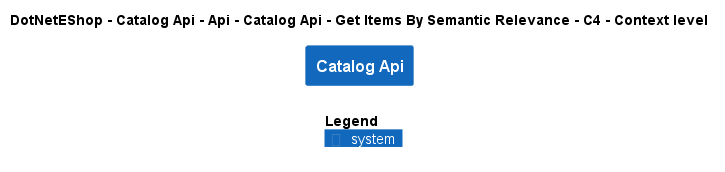

The diagram above was rendered by PlantUML. Its source (embedded in the PNG):
@startuml
!include ..\..\..\..\..\..\..\..\..\.c4s\C4_Context.puml

AddElementTag("c4interflow:lifecycle:new", $bgColor=green, $fontColor=#ffffff, $borderColor=green, $shadowing="False")
AddElementTag("c4interflow:lifecycle:changed", $bgColor=orange, $fontColor=#ffffff, $borderColor=orange, $shadowing="False")
AddElementTag("c4interflow:lifecycle:removed", $bgColor=red, $fontColor=#ffffff, $borderColor=red, $shadowing="False")

AddRelTag("c4interflow:lifecycle:new", $textColor=green, $lineColor=green)
AddRelTag("c4interflow:lifecycle:changed", $textColor=orange, $lineColor=orange)
AddRelTag("c4interflow:lifecycle:removed", $textColor=red, $lineColor=red)

SHOW_PERSON_PORTRAIT()
LAYOUT_TOP_DOWN()

skinparam linetype polyline

title DotNetEShop - Catalog Api - Api - Catalog Api - Get Items By Semantic Relevance - C4 - Context level

System(DotNetEShop.SoftwareSystems.CatalogApi, "Catalog Api", "")



SHOW_LEGEND()
@enduml